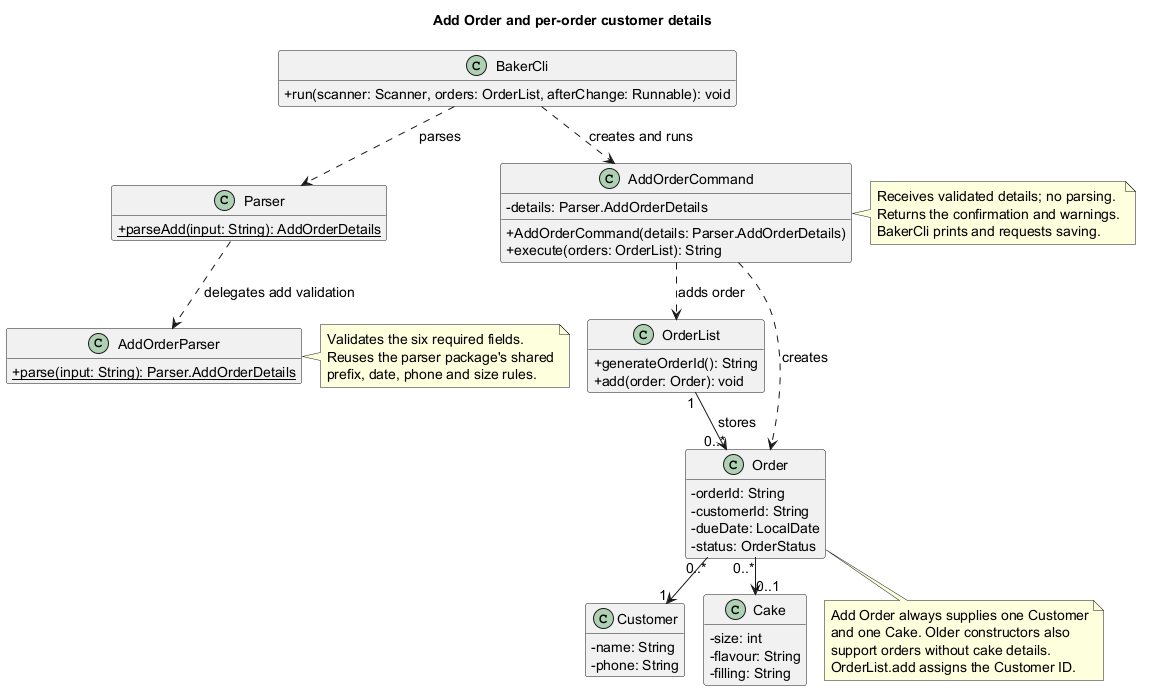

The diagram above was rendered by PlantUML. Its source (embedded in the PNG):
@startuml
!pragma layout smetana
' Author: Eethanzyj
!pragma layout smetana
title Add Order and per-order customer details
skinparam backgroundColor white
skinparam defaultFontName SansSerif
skinparam defaultFontSize 14
skinparam classAttributeIconSize 0
hide empty members

class BakerCli {
  + run(scanner: Scanner, orders: OrderList, afterChange: Runnable): void
}
class Parser {
  {static} + parseAdd(input: String): AddOrderDetails
}
class AddOrderParser {
  {static} + parse(input: String): Parser.AddOrderDetails
}
class OrderList {
  + generateOrderId(): String
  + add(order: Order): void
}
class AddOrderCommand {
  - details: Parser.AddOrderDetails
  + AddOrderCommand(details: Parser.AddOrderDetails)
  + execute(orders: OrderList): String
}
class Order {
  - orderId: String
  - customerId: String
  - dueDate: LocalDate
  - status: OrderStatus
}
class Customer {
  - name: String
  - phone: String
}
class Cake {
  - size: int
  - flavour: String
  - filling: String
}

BakerCli ..> Parser : parses
Parser ..> AddOrderParser : delegates add validation
BakerCli ..> AddOrderCommand : creates and runs
AddOrderCommand ..> OrderList : adds order
AddOrderCommand ..> Order : creates
OrderList "1" --> "0..*" Order : stores
Order "0..*" --> "1" Customer
Order "0..*" --> "0..1" Cake

note bottom of Order
  Add Order always supplies one Customer
  and one Cake. Older constructors also
  support orders without cake details.
  OrderList.add assigns the Customer ID.
end note

note right of AddOrderCommand
  Receives validated details; no parsing.
  Returns the confirmation and warnings.
  BakerCli prints and requests saving.
end note

note right of AddOrderParser
  Validates the six required fields.
  Reuses the parser package's shared
  prefix, date, phone and size rules.
end note
@enduml